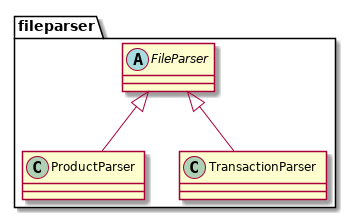

The diagram above was rendered by PlantUML. Its source (embedded in the PNG):
@startuml package
package "fileparser" {
    abstract class FileParser
    class ProductParser
    class TransactionParser
}
FileParser <|-- ProductParser
FileParser <|-- TransactionParser
@enduml